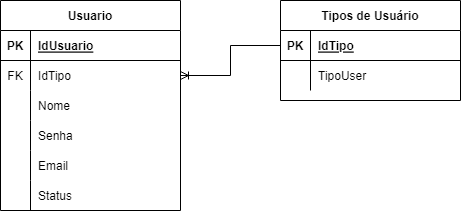

The diagram above was exported from draw.io. Its source (the exported page's mxGraphModel, read from the mxfile embedded in the PNG):
<mxGraphModel dx="827" dy="462" grid="1" gridSize="10" guides="1" tooltips="1" connect="1" arrows="1" fold="1" page="1" pageScale="1" pageWidth="827" pageHeight="1169" math="0" shadow="0">
  <root>
    <mxCell id="0OzOsyQatK4tVRyhx3np-0" />
    <mxCell id="0OzOsyQatK4tVRyhx3np-1" parent="0OzOsyQatK4tVRyhx3np-0" />
    <mxCell id="0OzOsyQatK4tVRyhx3np-2" value="Usuario" style="shape=table;startSize=30;container=1;collapsible=1;childLayout=tableLayout;fixedRows=1;rowLines=0;fontStyle=1;align=center;resizeLast=1;" vertex="1" parent="0OzOsyQatK4tVRyhx3np-1">
      <mxGeometry x="210" y="100" width="180" height="210" as="geometry" />
    </mxCell>
    <mxCell id="0OzOsyQatK4tVRyhx3np-3" value="" style="shape=tableRow;horizontal=0;startSize=0;swimlaneHead=0;swimlaneBody=0;fillColor=none;collapsible=0;dropTarget=0;points=[[0,0.5],[1,0.5]];portConstraint=eastwest;top=0;left=0;right=0;bottom=1;" vertex="1" parent="0OzOsyQatK4tVRyhx3np-2">
      <mxGeometry y="30" width="180" height="30" as="geometry" />
    </mxCell>
    <mxCell id="0OzOsyQatK4tVRyhx3np-4" value="PK" style="shape=partialRectangle;connectable=0;fillColor=none;top=0;left=0;bottom=0;right=0;fontStyle=1;overflow=hidden;" vertex="1" parent="0OzOsyQatK4tVRyhx3np-3">
      <mxGeometry width="30" height="30" as="geometry">
        <mxRectangle width="30" height="30" as="alternateBounds" />
      </mxGeometry>
    </mxCell>
    <mxCell id="0OzOsyQatK4tVRyhx3np-5" value="IdUsuario" style="shape=partialRectangle;connectable=0;fillColor=none;top=0;left=0;bottom=0;right=0;align=left;spacingLeft=6;fontStyle=5;overflow=hidden;" vertex="1" parent="0OzOsyQatK4tVRyhx3np-3">
      <mxGeometry x="30" width="150" height="30" as="geometry">
        <mxRectangle width="150" height="30" as="alternateBounds" />
      </mxGeometry>
    </mxCell>
    <mxCell id="0OzOsyQatK4tVRyhx3np-6" value="" style="shape=tableRow;horizontal=0;startSize=0;swimlaneHead=0;swimlaneBody=0;fillColor=none;collapsible=0;dropTarget=0;points=[[0,0.5],[1,0.5]];portConstraint=eastwest;top=0;left=0;right=0;bottom=0;" vertex="1" parent="0OzOsyQatK4tVRyhx3np-2">
      <mxGeometry y="60" width="180" height="30" as="geometry" />
    </mxCell>
    <mxCell id="0OzOsyQatK4tVRyhx3np-7" value="FK" style="shape=partialRectangle;connectable=0;fillColor=none;top=0;left=0;bottom=0;right=0;editable=1;overflow=hidden;" vertex="1" parent="0OzOsyQatK4tVRyhx3np-6">
      <mxGeometry width="30" height="30" as="geometry">
        <mxRectangle width="30" height="30" as="alternateBounds" />
      </mxGeometry>
    </mxCell>
    <mxCell id="0OzOsyQatK4tVRyhx3np-8" value="IdTipo" style="shape=partialRectangle;connectable=0;fillColor=none;top=0;left=0;bottom=0;right=0;align=left;spacingLeft=6;overflow=hidden;" vertex="1" parent="0OzOsyQatK4tVRyhx3np-6">
      <mxGeometry x="30" width="150" height="30" as="geometry">
        <mxRectangle width="150" height="30" as="alternateBounds" />
      </mxGeometry>
    </mxCell>
    <mxCell id="0OzOsyQatK4tVRyhx3np-9" value="" style="shape=tableRow;horizontal=0;startSize=0;swimlaneHead=0;swimlaneBody=0;fillColor=none;collapsible=0;dropTarget=0;points=[[0,0.5],[1,0.5]];portConstraint=eastwest;top=0;left=0;right=0;bottom=0;" vertex="1" parent="0OzOsyQatK4tVRyhx3np-2">
      <mxGeometry y="90" width="180" height="30" as="geometry" />
    </mxCell>
    <mxCell id="0OzOsyQatK4tVRyhx3np-10" value="" style="shape=partialRectangle;connectable=0;fillColor=none;top=0;left=0;bottom=0;right=0;editable=1;overflow=hidden;" vertex="1" parent="0OzOsyQatK4tVRyhx3np-9">
      <mxGeometry width="30" height="30" as="geometry">
        <mxRectangle width="30" height="30" as="alternateBounds" />
      </mxGeometry>
    </mxCell>
    <mxCell id="0OzOsyQatK4tVRyhx3np-11" value="Nome" style="shape=partialRectangle;connectable=0;fillColor=none;top=0;left=0;bottom=0;right=0;align=left;spacingLeft=6;overflow=hidden;" vertex="1" parent="0OzOsyQatK4tVRyhx3np-9">
      <mxGeometry x="30" width="150" height="30" as="geometry">
        <mxRectangle width="150" height="30" as="alternateBounds" />
      </mxGeometry>
    </mxCell>
    <mxCell id="0OzOsyQatK4tVRyhx3np-12" value="" style="shape=tableRow;horizontal=0;startSize=0;swimlaneHead=0;swimlaneBody=0;fillColor=none;collapsible=0;dropTarget=0;points=[[0,0.5],[1,0.5]];portConstraint=eastwest;top=0;left=0;right=0;bottom=0;" vertex="1" parent="0OzOsyQatK4tVRyhx3np-2">
      <mxGeometry y="120" width="180" height="30" as="geometry" />
    </mxCell>
    <mxCell id="0OzOsyQatK4tVRyhx3np-13" value="" style="shape=partialRectangle;connectable=0;fillColor=none;top=0;left=0;bottom=0;right=0;editable=1;overflow=hidden;" vertex="1" parent="0OzOsyQatK4tVRyhx3np-12">
      <mxGeometry width="30" height="30" as="geometry">
        <mxRectangle width="30" height="30" as="alternateBounds" />
      </mxGeometry>
    </mxCell>
    <mxCell id="0OzOsyQatK4tVRyhx3np-14" value="Senha" style="shape=partialRectangle;connectable=0;fillColor=none;top=0;left=0;bottom=0;right=0;align=left;spacingLeft=6;overflow=hidden;" vertex="1" parent="0OzOsyQatK4tVRyhx3np-12">
      <mxGeometry x="30" width="150" height="30" as="geometry">
        <mxRectangle width="150" height="30" as="alternateBounds" />
      </mxGeometry>
    </mxCell>
    <mxCell id="0OzOsyQatK4tVRyhx3np-21" value="" style="shape=tableRow;horizontal=0;startSize=0;swimlaneHead=0;swimlaneBody=0;fillColor=none;collapsible=0;dropTarget=0;points=[[0,0.5],[1,0.5]];portConstraint=eastwest;top=0;left=0;right=0;bottom=0;" vertex="1" parent="0OzOsyQatK4tVRyhx3np-2">
      <mxGeometry y="150" width="180" height="30" as="geometry" />
    </mxCell>
    <mxCell id="0OzOsyQatK4tVRyhx3np-22" value="" style="shape=partialRectangle;connectable=0;fillColor=none;top=0;left=0;bottom=0;right=0;editable=1;overflow=hidden;" vertex="1" parent="0OzOsyQatK4tVRyhx3np-21">
      <mxGeometry width="30" height="30" as="geometry">
        <mxRectangle width="30" height="30" as="alternateBounds" />
      </mxGeometry>
    </mxCell>
    <mxCell id="0OzOsyQatK4tVRyhx3np-23" value="Email" style="shape=partialRectangle;connectable=0;fillColor=none;top=0;left=0;bottom=0;right=0;align=left;spacingLeft=6;overflow=hidden;" vertex="1" parent="0OzOsyQatK4tVRyhx3np-21">
      <mxGeometry x="30" width="150" height="30" as="geometry">
        <mxRectangle width="150" height="30" as="alternateBounds" />
      </mxGeometry>
    </mxCell>
    <mxCell id="0OzOsyQatK4tVRyhx3np-24" value="" style="shape=tableRow;horizontal=0;startSize=0;swimlaneHead=0;swimlaneBody=0;fillColor=none;collapsible=0;dropTarget=0;points=[[0,0.5],[1,0.5]];portConstraint=eastwest;top=0;left=0;right=0;bottom=0;" vertex="1" parent="0OzOsyQatK4tVRyhx3np-2">
      <mxGeometry y="180" width="180" height="30" as="geometry" />
    </mxCell>
    <mxCell id="0OzOsyQatK4tVRyhx3np-25" value="" style="shape=partialRectangle;connectable=0;fillColor=none;top=0;left=0;bottom=0;right=0;editable=1;overflow=hidden;" vertex="1" parent="0OzOsyQatK4tVRyhx3np-24">
      <mxGeometry width="30" height="30" as="geometry">
        <mxRectangle width="30" height="30" as="alternateBounds" />
      </mxGeometry>
    </mxCell>
    <mxCell id="0OzOsyQatK4tVRyhx3np-26" value="Status" style="shape=partialRectangle;connectable=0;fillColor=none;top=0;left=0;bottom=0;right=0;align=left;spacingLeft=6;overflow=hidden;" vertex="1" parent="0OzOsyQatK4tVRyhx3np-24">
      <mxGeometry x="30" width="150" height="30" as="geometry">
        <mxRectangle width="150" height="30" as="alternateBounds" />
      </mxGeometry>
    </mxCell>
    <mxCell id="0OzOsyQatK4tVRyhx3np-27" value="Tipos de Usuário" style="shape=table;startSize=30;container=1;collapsible=1;childLayout=tableLayout;fixedRows=1;rowLines=0;fontStyle=1;align=center;resizeLast=1;" vertex="1" parent="0OzOsyQatK4tVRyhx3np-1">
      <mxGeometry x="490" y="100" width="180" height="100" as="geometry" />
    </mxCell>
    <mxCell id="0OzOsyQatK4tVRyhx3np-28" value="" style="shape=tableRow;horizontal=0;startSize=0;swimlaneHead=0;swimlaneBody=0;fillColor=none;collapsible=0;dropTarget=0;points=[[0,0.5],[1,0.5]];portConstraint=eastwest;top=0;left=0;right=0;bottom=1;" vertex="1" parent="0OzOsyQatK4tVRyhx3np-27">
      <mxGeometry y="30" width="180" height="30" as="geometry" />
    </mxCell>
    <mxCell id="0OzOsyQatK4tVRyhx3np-29" value="PK" style="shape=partialRectangle;connectable=0;fillColor=none;top=0;left=0;bottom=0;right=0;fontStyle=1;overflow=hidden;" vertex="1" parent="0OzOsyQatK4tVRyhx3np-28">
      <mxGeometry width="30" height="30" as="geometry">
        <mxRectangle width="30" height="30" as="alternateBounds" />
      </mxGeometry>
    </mxCell>
    <mxCell id="0OzOsyQatK4tVRyhx3np-30" value="IdTipo" style="shape=partialRectangle;connectable=0;fillColor=none;top=0;left=0;bottom=0;right=0;align=left;spacingLeft=6;fontStyle=5;overflow=hidden;" vertex="1" parent="0OzOsyQatK4tVRyhx3np-28">
      <mxGeometry x="30" width="150" height="30" as="geometry">
        <mxRectangle width="150" height="30" as="alternateBounds" />
      </mxGeometry>
    </mxCell>
    <mxCell id="0OzOsyQatK4tVRyhx3np-31" value="" style="shape=tableRow;horizontal=0;startSize=0;swimlaneHead=0;swimlaneBody=0;fillColor=none;collapsible=0;dropTarget=0;points=[[0,0.5],[1,0.5]];portConstraint=eastwest;top=0;left=0;right=0;bottom=0;" vertex="1" parent="0OzOsyQatK4tVRyhx3np-27">
      <mxGeometry y="60" width="180" height="30" as="geometry" />
    </mxCell>
    <mxCell id="0OzOsyQatK4tVRyhx3np-32" value="" style="shape=partialRectangle;connectable=0;fillColor=none;top=0;left=0;bottom=0;right=0;editable=1;overflow=hidden;" vertex="1" parent="0OzOsyQatK4tVRyhx3np-31">
      <mxGeometry width="30" height="30" as="geometry">
        <mxRectangle width="30" height="30" as="alternateBounds" />
      </mxGeometry>
    </mxCell>
    <mxCell id="0OzOsyQatK4tVRyhx3np-33" value="TipoUser" style="shape=partialRectangle;connectable=0;fillColor=none;top=0;left=0;bottom=0;right=0;align=left;spacingLeft=6;overflow=hidden;" vertex="1" parent="0OzOsyQatK4tVRyhx3np-31">
      <mxGeometry x="30" width="150" height="30" as="geometry">
        <mxRectangle width="150" height="30" as="alternateBounds" />
      </mxGeometry>
    </mxCell>
    <mxCell id="0OzOsyQatK4tVRyhx3np-40" style="edgeStyle=orthogonalEdgeStyle;rounded=0;orthogonalLoop=1;jettySize=auto;html=1;entryX=1;entryY=0.5;entryDx=0;entryDy=0;endArrow=ERoneToMany;endFill=0;" edge="1" parent="0OzOsyQatK4tVRyhx3np-1" source="0OzOsyQatK4tVRyhx3np-28" target="0OzOsyQatK4tVRyhx3np-6">
      <mxGeometry relative="1" as="geometry" />
    </mxCell>
  </root>
</mxGraphModel>